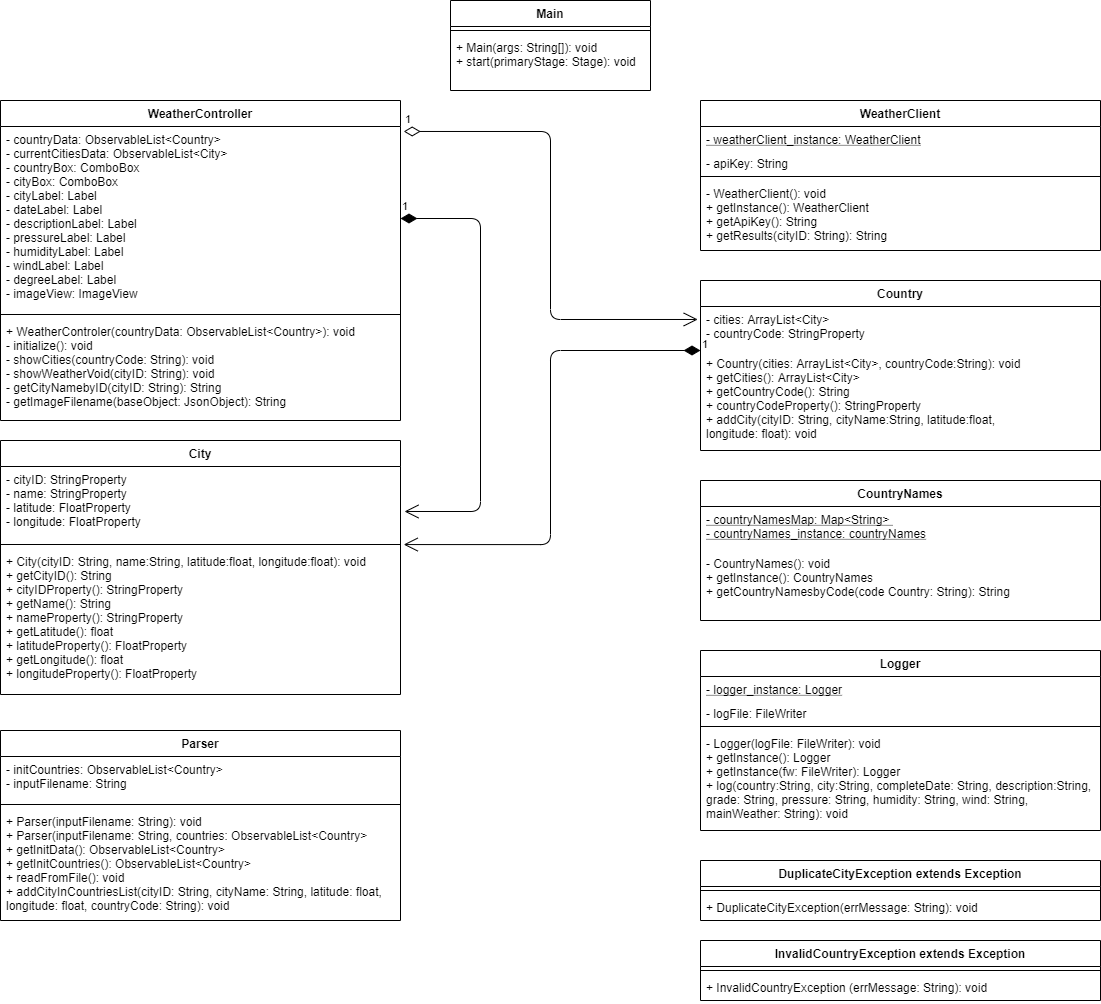

The diagram above was exported from draw.io. Its source (the exported page's mxGraphModel, read from the mxfile embedded in the PNG):
<mxGraphModel dx="1000" dy="764" grid="1" gridSize="10" guides="1" tooltips="1" connect="1" arrows="1" fold="1" page="1" pageScale="1" pageWidth="827" pageHeight="1169" math="0" shadow="0">
  <root>
    <mxCell id="0" />
    <mxCell id="1" parent="0" />
    <mxCell id="8LNVfRirjxQvXuJ9UyhN-1" value="Main" style="swimlane;fontStyle=1;align=center;verticalAlign=top;childLayout=stackLayout;horizontal=1;startSize=26;horizontalStack=0;resizeParent=1;resizeParentMax=0;resizeLast=0;collapsible=1;marginBottom=0;" parent="1" vertex="1">
      <mxGeometry x="510" y="120" width="200" height="90" as="geometry" />
    </mxCell>
    <mxCell id="8LNVfRirjxQvXuJ9UyhN-3" value="" style="line;strokeWidth=1;fillColor=none;align=left;verticalAlign=middle;spacingTop=-1;spacingLeft=3;spacingRight=3;rotatable=0;labelPosition=right;points=[];portConstraint=eastwest;" parent="8LNVfRirjxQvXuJ9UyhN-1" vertex="1">
      <mxGeometry y="26" width="200" height="8" as="geometry" />
    </mxCell>
    <mxCell id="8LNVfRirjxQvXuJ9UyhN-4" value="+ Main(args: String[]): void&#10;+ start(primaryStage: Stage): void" style="text;strokeColor=none;fillColor=none;align=left;verticalAlign=top;spacingLeft=4;spacingRight=4;overflow=hidden;rotatable=0;points=[[0,0.5],[1,0.5]];portConstraint=eastwest;" parent="8LNVfRirjxQvXuJ9UyhN-1" vertex="1">
      <mxGeometry y="34" width="200" height="56" as="geometry" />
    </mxCell>
    <mxCell id="8LNVfRirjxQvXuJ9UyhN-5" value="City" style="swimlane;fontStyle=1;align=center;verticalAlign=top;childLayout=stackLayout;horizontal=1;startSize=26;horizontalStack=0;resizeParent=1;resizeParentMax=0;resizeLast=0;collapsible=1;marginBottom=0;" parent="1" vertex="1">
      <mxGeometry x="60" y="560" width="400" height="254" as="geometry" />
    </mxCell>
    <mxCell id="8LNVfRirjxQvXuJ9UyhN-6" value="- cityID: StringProperty&#10;- name: StringProperty&#10;- latitude: FloatProperty&#10;- longitude: FloatProperty" style="text;strokeColor=none;fillColor=none;align=left;verticalAlign=top;spacingLeft=4;spacingRight=4;overflow=hidden;rotatable=0;points=[[0,0.5],[1,0.5]];portConstraint=eastwest;" parent="8LNVfRirjxQvXuJ9UyhN-5" vertex="1">
      <mxGeometry y="26" width="400" height="74" as="geometry" />
    </mxCell>
    <mxCell id="8LNVfRirjxQvXuJ9UyhN-7" value="" style="line;strokeWidth=1;fillColor=none;align=left;verticalAlign=middle;spacingTop=-1;spacingLeft=3;spacingRight=3;rotatable=0;labelPosition=right;points=[];portConstraint=eastwest;" parent="8LNVfRirjxQvXuJ9UyhN-5" vertex="1">
      <mxGeometry y="100" width="400" height="8" as="geometry" />
    </mxCell>
    <mxCell id="8LNVfRirjxQvXuJ9UyhN-8" value="+ City(cityID: String, name:String, latitude:float, longitude:float): void&#10;+ getCityID(): String&#10;+ cityIDProperty(): StringProperty&#10;+ getName(): String&#10;+ nameProperty(): StringProperty&#10;+ getLatitude(): float&#10;+ latitudeProperty(): FloatProperty&#10;+ getLongitude(): float&#10;+ longitudeProperty(): FloatProperty&#10;" style="text;strokeColor=none;fillColor=none;align=left;verticalAlign=top;spacingLeft=4;spacingRight=4;overflow=hidden;rotatable=0;points=[[0,0.5],[1,0.5]];portConstraint=eastwest;" parent="8LNVfRirjxQvXuJ9UyhN-5" vertex="1">
      <mxGeometry y="108" width="400" height="146" as="geometry" />
    </mxCell>
    <mxCell id="8LNVfRirjxQvXuJ9UyhN-9" value="Country" style="swimlane;fontStyle=1;align=center;verticalAlign=top;childLayout=stackLayout;horizontal=1;startSize=26;horizontalStack=0;resizeParent=1;resizeParentMax=0;resizeLast=0;collapsible=1;marginBottom=0;" parent="1" vertex="1">
      <mxGeometry x="760" y="400" width="400" height="170" as="geometry" />
    </mxCell>
    <mxCell id="8LNVfRirjxQvXuJ9UyhN-10" value="- cities: ArrayList&lt;City&gt;&#10;- countryCode: StringProperty " style="text;strokeColor=none;fillColor=none;align=left;verticalAlign=top;spacingLeft=4;spacingRight=4;overflow=hidden;rotatable=0;points=[[0,0.5],[1,0.5]];portConstraint=eastwest;" parent="8LNVfRirjxQvXuJ9UyhN-9" vertex="1">
      <mxGeometry y="26" width="400" height="44" as="geometry" />
    </mxCell>
    <mxCell id="8LNVfRirjxQvXuJ9UyhN-12" value="+ Country(cities: ArrayList&lt;City&gt;, countryCode:String): void&#10;+ getCities(): ArrayList&lt;City&gt;&#10;+ getCountryCode(): String&#10;+ countryCodeProperty(): StringProperty&#10;+ addCity(cityID: String, cityName:String, latitude:float, &#10;longitude: float): void" style="text;strokeColor=none;fillColor=none;align=left;verticalAlign=top;spacingLeft=4;spacingRight=4;overflow=hidden;rotatable=0;points=[[0,0.5],[1,0.5]];portConstraint=eastwest;" parent="8LNVfRirjxQvXuJ9UyhN-9" vertex="1">
      <mxGeometry y="70" width="400" height="100" as="geometry" />
    </mxCell>
    <mxCell id="8LNVfRirjxQvXuJ9UyhN-13" value="CountryNames" style="swimlane;fontStyle=1;align=center;verticalAlign=top;childLayout=stackLayout;horizontal=1;startSize=26;horizontalStack=0;resizeParent=1;resizeParentMax=0;resizeLast=0;collapsible=1;marginBottom=0;" parent="1" vertex="1">
      <mxGeometry x="760" y="600" width="400" height="140" as="geometry" />
    </mxCell>
    <mxCell id="8LNVfRirjxQvXuJ9UyhN-14" value="- countryNamesMap: Map&lt;String&gt; &#10;- countryNames_instance: countryNames" style="text;strokeColor=none;fillColor=none;align=left;verticalAlign=top;spacingLeft=4;spacingRight=4;overflow=hidden;rotatable=0;points=[[0,0.5],[1,0.5]];portConstraint=eastwest;fontStyle=4" parent="8LNVfRirjxQvXuJ9UyhN-13" vertex="1">
      <mxGeometry y="26" width="400" height="44" as="geometry" />
    </mxCell>
    <mxCell id="8LNVfRirjxQvXuJ9UyhN-15" value="- CountryNames(): void&#10;+ getInstance(): CountryNames&#10;+ getCountryNamesbyCode(code Country: String): String" style="text;strokeColor=none;fillColor=none;align=left;verticalAlign=top;spacingLeft=4;spacingRight=4;overflow=hidden;rotatable=0;points=[[0,0.5],[1,0.5]];portConstraint=eastwest;" parent="8LNVfRirjxQvXuJ9UyhN-13" vertex="1">
      <mxGeometry y="70" width="400" height="70" as="geometry" />
    </mxCell>
    <mxCell id="8LNVfRirjxQvXuJ9UyhN-16" value="Logger" style="swimlane;fontStyle=1;align=center;verticalAlign=top;childLayout=stackLayout;horizontal=1;startSize=26;horizontalStack=0;resizeParent=1;resizeParentMax=0;resizeLast=0;collapsible=1;marginBottom=0;" parent="1" vertex="1">
      <mxGeometry x="760" y="770" width="400" height="180" as="geometry" />
    </mxCell>
    <mxCell id="8LNVfRirjxQvXuJ9UyhN-19" value="- logger_instance: Logger" style="text;strokeColor=none;fillColor=none;align=left;verticalAlign=top;spacingLeft=4;spacingRight=4;overflow=hidden;rotatable=0;points=[[0,0.5],[1,0.5]];portConstraint=eastwest;fontStyle=4" parent="8LNVfRirjxQvXuJ9UyhN-16" vertex="1">
      <mxGeometry y="26" width="400" height="24" as="geometry" />
    </mxCell>
    <mxCell id="8LNVfRirjxQvXuJ9UyhN-17" value="- logFile: FileWriter" style="text;strokeColor=none;fillColor=none;align=left;verticalAlign=top;spacingLeft=4;spacingRight=4;overflow=hidden;rotatable=0;points=[[0,0.5],[1,0.5]];portConstraint=eastwest;fontStyle=0" parent="8LNVfRirjxQvXuJ9UyhN-16" vertex="1">
      <mxGeometry y="50" width="400" height="22" as="geometry" />
    </mxCell>
    <mxCell id="8LNVfRirjxQvXuJ9UyhN-18" value="" style="line;strokeWidth=1;fillColor=none;align=left;verticalAlign=middle;spacingTop=-1;spacingLeft=3;spacingRight=3;rotatable=0;labelPosition=right;points=[];portConstraint=eastwest;" parent="8LNVfRirjxQvXuJ9UyhN-16" vertex="1">
      <mxGeometry y="72" width="400" height="8" as="geometry" />
    </mxCell>
    <mxCell id="8LNVfRirjxQvXuJ9UyhN-25" value="- Logger(logFile: FileWriter): void&#10;+ getInstance(): Logger&#10;+ getInstance(fw: FileWriter): Logger&#10;+ log(country:String, city:String, completeDate: String, description:String, &#10;grade: String, pressure: String, humidity: String, wind: String, &#10;mainWeather: String): void" style="text;strokeColor=none;fillColor=none;align=left;verticalAlign=top;spacingLeft=4;spacingRight=4;overflow=hidden;rotatable=0;points=[[0,0.5],[1,0.5]];portConstraint=eastwest;fontStyle=0" parent="8LNVfRirjxQvXuJ9UyhN-16" vertex="1">
      <mxGeometry y="80" width="400" height="100" as="geometry" />
    </mxCell>
    <mxCell id="8LNVfRirjxQvXuJ9UyhN-36" value="WeatherClient" style="swimlane;fontStyle=1;align=center;verticalAlign=top;childLayout=stackLayout;horizontal=1;startSize=26;horizontalStack=0;resizeParent=1;resizeParentMax=0;resizeLast=0;collapsible=1;marginBottom=0;" parent="1" vertex="1">
      <mxGeometry x="760" y="220" width="400" height="150" as="geometry" />
    </mxCell>
    <mxCell id="8LNVfRirjxQvXuJ9UyhN-37" value="- weatherClient_instance: WeatherClient" style="text;strokeColor=none;fillColor=none;align=left;verticalAlign=top;spacingLeft=4;spacingRight=4;overflow=hidden;rotatable=0;points=[[0,0.5],[1,0.5]];portConstraint=eastwest;fontStyle=4" parent="8LNVfRirjxQvXuJ9UyhN-36" vertex="1">
      <mxGeometry y="26" width="400" height="24" as="geometry" />
    </mxCell>
    <mxCell id="8LNVfRirjxQvXuJ9UyhN-38" value="- apiKey: String" style="text;strokeColor=none;fillColor=none;align=left;verticalAlign=top;spacingLeft=4;spacingRight=4;overflow=hidden;rotatable=0;points=[[0,0.5],[1,0.5]];portConstraint=eastwest;fontStyle=0" parent="8LNVfRirjxQvXuJ9UyhN-36" vertex="1">
      <mxGeometry y="50" width="400" height="22" as="geometry" />
    </mxCell>
    <mxCell id="8LNVfRirjxQvXuJ9UyhN-39" value="" style="line;strokeWidth=1;fillColor=none;align=left;verticalAlign=middle;spacingTop=-1;spacingLeft=3;spacingRight=3;rotatable=0;labelPosition=right;points=[];portConstraint=eastwest;" parent="8LNVfRirjxQvXuJ9UyhN-36" vertex="1">
      <mxGeometry y="72" width="400" height="8" as="geometry" />
    </mxCell>
    <mxCell id="8LNVfRirjxQvXuJ9UyhN-40" value="- WeatherClient(): void&#10;+ getInstance(): WeatherClient&#10;+ getApiKey(): String&#10;+ getResults(cityID: String): String" style="text;strokeColor=none;fillColor=none;align=left;verticalAlign=top;spacingLeft=4;spacingRight=4;overflow=hidden;rotatable=0;points=[[0,0.5],[1,0.5]];portConstraint=eastwest;fontStyle=0" parent="8LNVfRirjxQvXuJ9UyhN-36" vertex="1">
      <mxGeometry y="80" width="400" height="70" as="geometry" />
    </mxCell>
    <mxCell id="8LNVfRirjxQvXuJ9UyhN-41" value="Parser" style="swimlane;fontStyle=1;align=center;verticalAlign=top;childLayout=stackLayout;horizontal=1;startSize=26;horizontalStack=0;resizeParent=1;resizeParentMax=0;resizeLast=0;collapsible=1;marginBottom=0;" parent="1" vertex="1">
      <mxGeometry x="60" y="850" width="400" height="190" as="geometry" />
    </mxCell>
    <mxCell id="8LNVfRirjxQvXuJ9UyhN-42" value="- initCountries: ObservableList&lt;Country&gt;&#10;- inputFilename: String" style="text;strokeColor=none;fillColor=none;align=left;verticalAlign=top;spacingLeft=4;spacingRight=4;overflow=hidden;rotatable=0;points=[[0,0.5],[1,0.5]];portConstraint=eastwest;" parent="8LNVfRirjxQvXuJ9UyhN-41" vertex="1">
      <mxGeometry y="26" width="400" height="44" as="geometry" />
    </mxCell>
    <mxCell id="8LNVfRirjxQvXuJ9UyhN-43" value="" style="line;strokeWidth=1;fillColor=none;align=left;verticalAlign=middle;spacingTop=-1;spacingLeft=3;spacingRight=3;rotatable=0;labelPosition=right;points=[];portConstraint=eastwest;" parent="8LNVfRirjxQvXuJ9UyhN-41" vertex="1">
      <mxGeometry y="70" width="400" height="8" as="geometry" />
    </mxCell>
    <mxCell id="8LNVfRirjxQvXuJ9UyhN-44" value="+ Parser(inputFilename: String): void&#10;+ Parser(inputFilename: String, countries: ObservableList&lt;Country&gt;&#10;+ getInitData(): ObservableList&lt;Country&gt;&#10;+ getInitCountries(): ObservableList&lt;Country&gt;&#10;+ readFromFile(): void&#10;+ addCityInCountriesList(cityID: String, cityName: String, latitude: float,&#10;longitude: float, countryCode: String): void" style="text;strokeColor=none;fillColor=none;align=left;verticalAlign=top;spacingLeft=4;spacingRight=4;overflow=hidden;rotatable=0;points=[[0,0.5],[1,0.5]];portConstraint=eastwest;" parent="8LNVfRirjxQvXuJ9UyhN-41" vertex="1">
      <mxGeometry y="78" width="400" height="112" as="geometry" />
    </mxCell>
    <mxCell id="8LNVfRirjxQvXuJ9UyhN-45" value="WeatherController" style="swimlane;fontStyle=1;align=center;verticalAlign=top;childLayout=stackLayout;horizontal=1;startSize=26;horizontalStack=0;resizeParent=1;resizeParentMax=0;resizeLast=0;collapsible=1;marginBottom=0;" parent="1" vertex="1">
      <mxGeometry x="60" y="220" width="400" height="320" as="geometry" />
    </mxCell>
    <mxCell id="8LNVfRirjxQvXuJ9UyhN-46" value="- countryData: ObservableList&lt;Country&gt;&#10;- currentCitiesData: ObservableList&lt;City&gt;&#10;- countryBox: ComboBox&#10;- cityBox: ComboBox&#10;- cityLabel: Label&#10;- dateLabel: Label&#10;- descriptionLabel: Label&#10;- pressureLabel: Label&#10;- humidityLabel: Label&#10;- windLabel: Label&#10;- degreeLabel: Label&#10;- imageView: ImageView" style="text;strokeColor=none;fillColor=none;align=left;verticalAlign=top;spacingLeft=4;spacingRight=4;overflow=hidden;rotatable=0;points=[[0,0.5],[1,0.5]];portConstraint=eastwest;" parent="8LNVfRirjxQvXuJ9UyhN-45" vertex="1">
      <mxGeometry y="26" width="400" height="184" as="geometry" />
    </mxCell>
    <mxCell id="8LNVfRirjxQvXuJ9UyhN-47" value="" style="line;strokeWidth=1;fillColor=none;align=left;verticalAlign=middle;spacingTop=-1;spacingLeft=3;spacingRight=3;rotatable=0;labelPosition=right;points=[];portConstraint=eastwest;" parent="8LNVfRirjxQvXuJ9UyhN-45" vertex="1">
      <mxGeometry y="210" width="400" height="8" as="geometry" />
    </mxCell>
    <mxCell id="8LNVfRirjxQvXuJ9UyhN-48" value="+ WeatherControler(countryData: ObservableList&lt;Country&gt;): void&#10;- initialize(): void&#10;- showCities(countryCode: String): void&#10;- showWeatherVoid(cityID: String): void&#10;- getCityNamebyID(cityID: String): String&#10;- getImageFilename(baseObject: JsonObject): String" style="text;strokeColor=none;fillColor=none;align=left;verticalAlign=top;spacingLeft=4;spacingRight=4;overflow=hidden;rotatable=0;points=[[0,0.5],[1,0.5]];portConstraint=eastwest;" parent="8LNVfRirjxQvXuJ9UyhN-45" vertex="1">
      <mxGeometry y="218" width="400" height="102" as="geometry" />
    </mxCell>
    <mxCell id="8LNVfRirjxQvXuJ9UyhN-55" value="DuplicateCityException extends Exception" style="swimlane;fontStyle=1;align=center;verticalAlign=top;childLayout=stackLayout;horizontal=1;startSize=26;horizontalStack=0;resizeParent=1;resizeParentMax=0;resizeLast=0;collapsible=1;marginBottom=0;" parent="1" vertex="1">
      <mxGeometry x="760" y="980" width="400" height="60" as="geometry" />
    </mxCell>
    <mxCell id="8LNVfRirjxQvXuJ9UyhN-57" value="" style="line;strokeWidth=1;fillColor=none;align=left;verticalAlign=middle;spacingTop=-1;spacingLeft=3;spacingRight=3;rotatable=0;labelPosition=right;points=[];portConstraint=eastwest;" parent="8LNVfRirjxQvXuJ9UyhN-55" vertex="1">
      <mxGeometry y="26" width="400" height="8" as="geometry" />
    </mxCell>
    <mxCell id="8LNVfRirjxQvXuJ9UyhN-58" value="+ DuplicateCityException(errMessage: String): void" style="text;strokeColor=none;fillColor=none;align=left;verticalAlign=top;spacingLeft=4;spacingRight=4;overflow=hidden;rotatable=0;points=[[0,0.5],[1,0.5]];portConstraint=eastwest;" parent="8LNVfRirjxQvXuJ9UyhN-55" vertex="1">
      <mxGeometry y="34" width="400" height="26" as="geometry" />
    </mxCell>
    <mxCell id="8LNVfRirjxQvXuJ9UyhN-59" value="InvalidCountryException extends Exception" style="swimlane;fontStyle=1;align=center;verticalAlign=top;childLayout=stackLayout;horizontal=1;startSize=26;horizontalStack=0;resizeParent=1;resizeParentMax=0;resizeLast=0;collapsible=1;marginBottom=0;" parent="1" vertex="1">
      <mxGeometry x="760" y="1060" width="400" height="60" as="geometry" />
    </mxCell>
    <mxCell id="8LNVfRirjxQvXuJ9UyhN-60" value="" style="line;strokeWidth=1;fillColor=none;align=left;verticalAlign=middle;spacingTop=-1;spacingLeft=3;spacingRight=3;rotatable=0;labelPosition=right;points=[];portConstraint=eastwest;" parent="8LNVfRirjxQvXuJ9UyhN-59" vertex="1">
      <mxGeometry y="26" width="400" height="8" as="geometry" />
    </mxCell>
    <mxCell id="8LNVfRirjxQvXuJ9UyhN-61" value="+ InvalidCountryException (errMessage: String): void" style="text;strokeColor=none;fillColor=none;align=left;verticalAlign=top;spacingLeft=4;spacingRight=4;overflow=hidden;rotatable=0;points=[[0,0.5],[1,0.5]];portConstraint=eastwest;" parent="8LNVfRirjxQvXuJ9UyhN-59" vertex="1">
      <mxGeometry y="34" width="400" height="26" as="geometry" />
    </mxCell>
    <mxCell id="3GOgi1GmqBxIYVXSb_dY-1" value="1" style="endArrow=open;html=1;endSize=12;startArrow=diamondThin;startSize=14;startFill=0;edgeStyle=orthogonalEdgeStyle;align=left;verticalAlign=bottom;exitX=1.008;exitY=0.027;exitDx=0;exitDy=0;exitPerimeter=0;entryX=-0.007;entryY=0.295;entryDx=0;entryDy=0;entryPerimeter=0;" edge="1" parent="1" source="8LNVfRirjxQvXuJ9UyhN-46" target="8LNVfRirjxQvXuJ9UyhN-10">
      <mxGeometry x="-1" y="3" relative="1" as="geometry">
        <mxPoint x="510" y="350" as="sourcePoint" />
        <mxPoint x="590" y="390" as="targetPoint" />
      </mxGeometry>
    </mxCell>
    <mxCell id="3GOgi1GmqBxIYVXSb_dY-4" value="1" style="endArrow=open;html=1;endSize=12;startArrow=diamondThin;startSize=14;startFill=1;edgeStyle=orthogonalEdgeStyle;align=left;verticalAlign=bottom;entryX=1.008;entryY=-0.027;entryDx=0;entryDy=0;entryPerimeter=0;exitX=0;exitY=0;exitDx=0;exitDy=0;exitPerimeter=0;" edge="1" parent="1" source="8LNVfRirjxQvXuJ9UyhN-12" target="8LNVfRirjxQvXuJ9UyhN-8">
      <mxGeometry x="-1" y="3" relative="1" as="geometry">
        <mxPoint x="680" y="470" as="sourcePoint" />
        <mxPoint x="580" y="510" as="targetPoint" />
        <Array as="points">
          <mxPoint x="610" y="470" />
          <mxPoint x="610" y="664" />
        </Array>
      </mxGeometry>
    </mxCell>
    <mxCell id="3GOgi1GmqBxIYVXSb_dY-5" value="1" style="endArrow=open;html=1;endSize=12;startArrow=diamondThin;startSize=14;startFill=1;edgeStyle=orthogonalEdgeStyle;align=left;verticalAlign=bottom;exitX=1;exitY=0.5;exitDx=0;exitDy=0;entryX=1.01;entryY=0.608;entryDx=0;entryDy=0;entryPerimeter=0;" edge="1" parent="1" source="8LNVfRirjxQvXuJ9UyhN-46" target="8LNVfRirjxQvXuJ9UyhN-6">
      <mxGeometry x="-1" y="3" relative="1" as="geometry">
        <mxPoint x="420" y="410" as="sourcePoint" />
        <mxPoint x="580" y="410" as="targetPoint" />
        <Array as="points">
          <mxPoint x="540" y="338" />
          <mxPoint x="540" y="631" />
        </Array>
      </mxGeometry>
    </mxCell>
  </root>
</mxGraphModel>